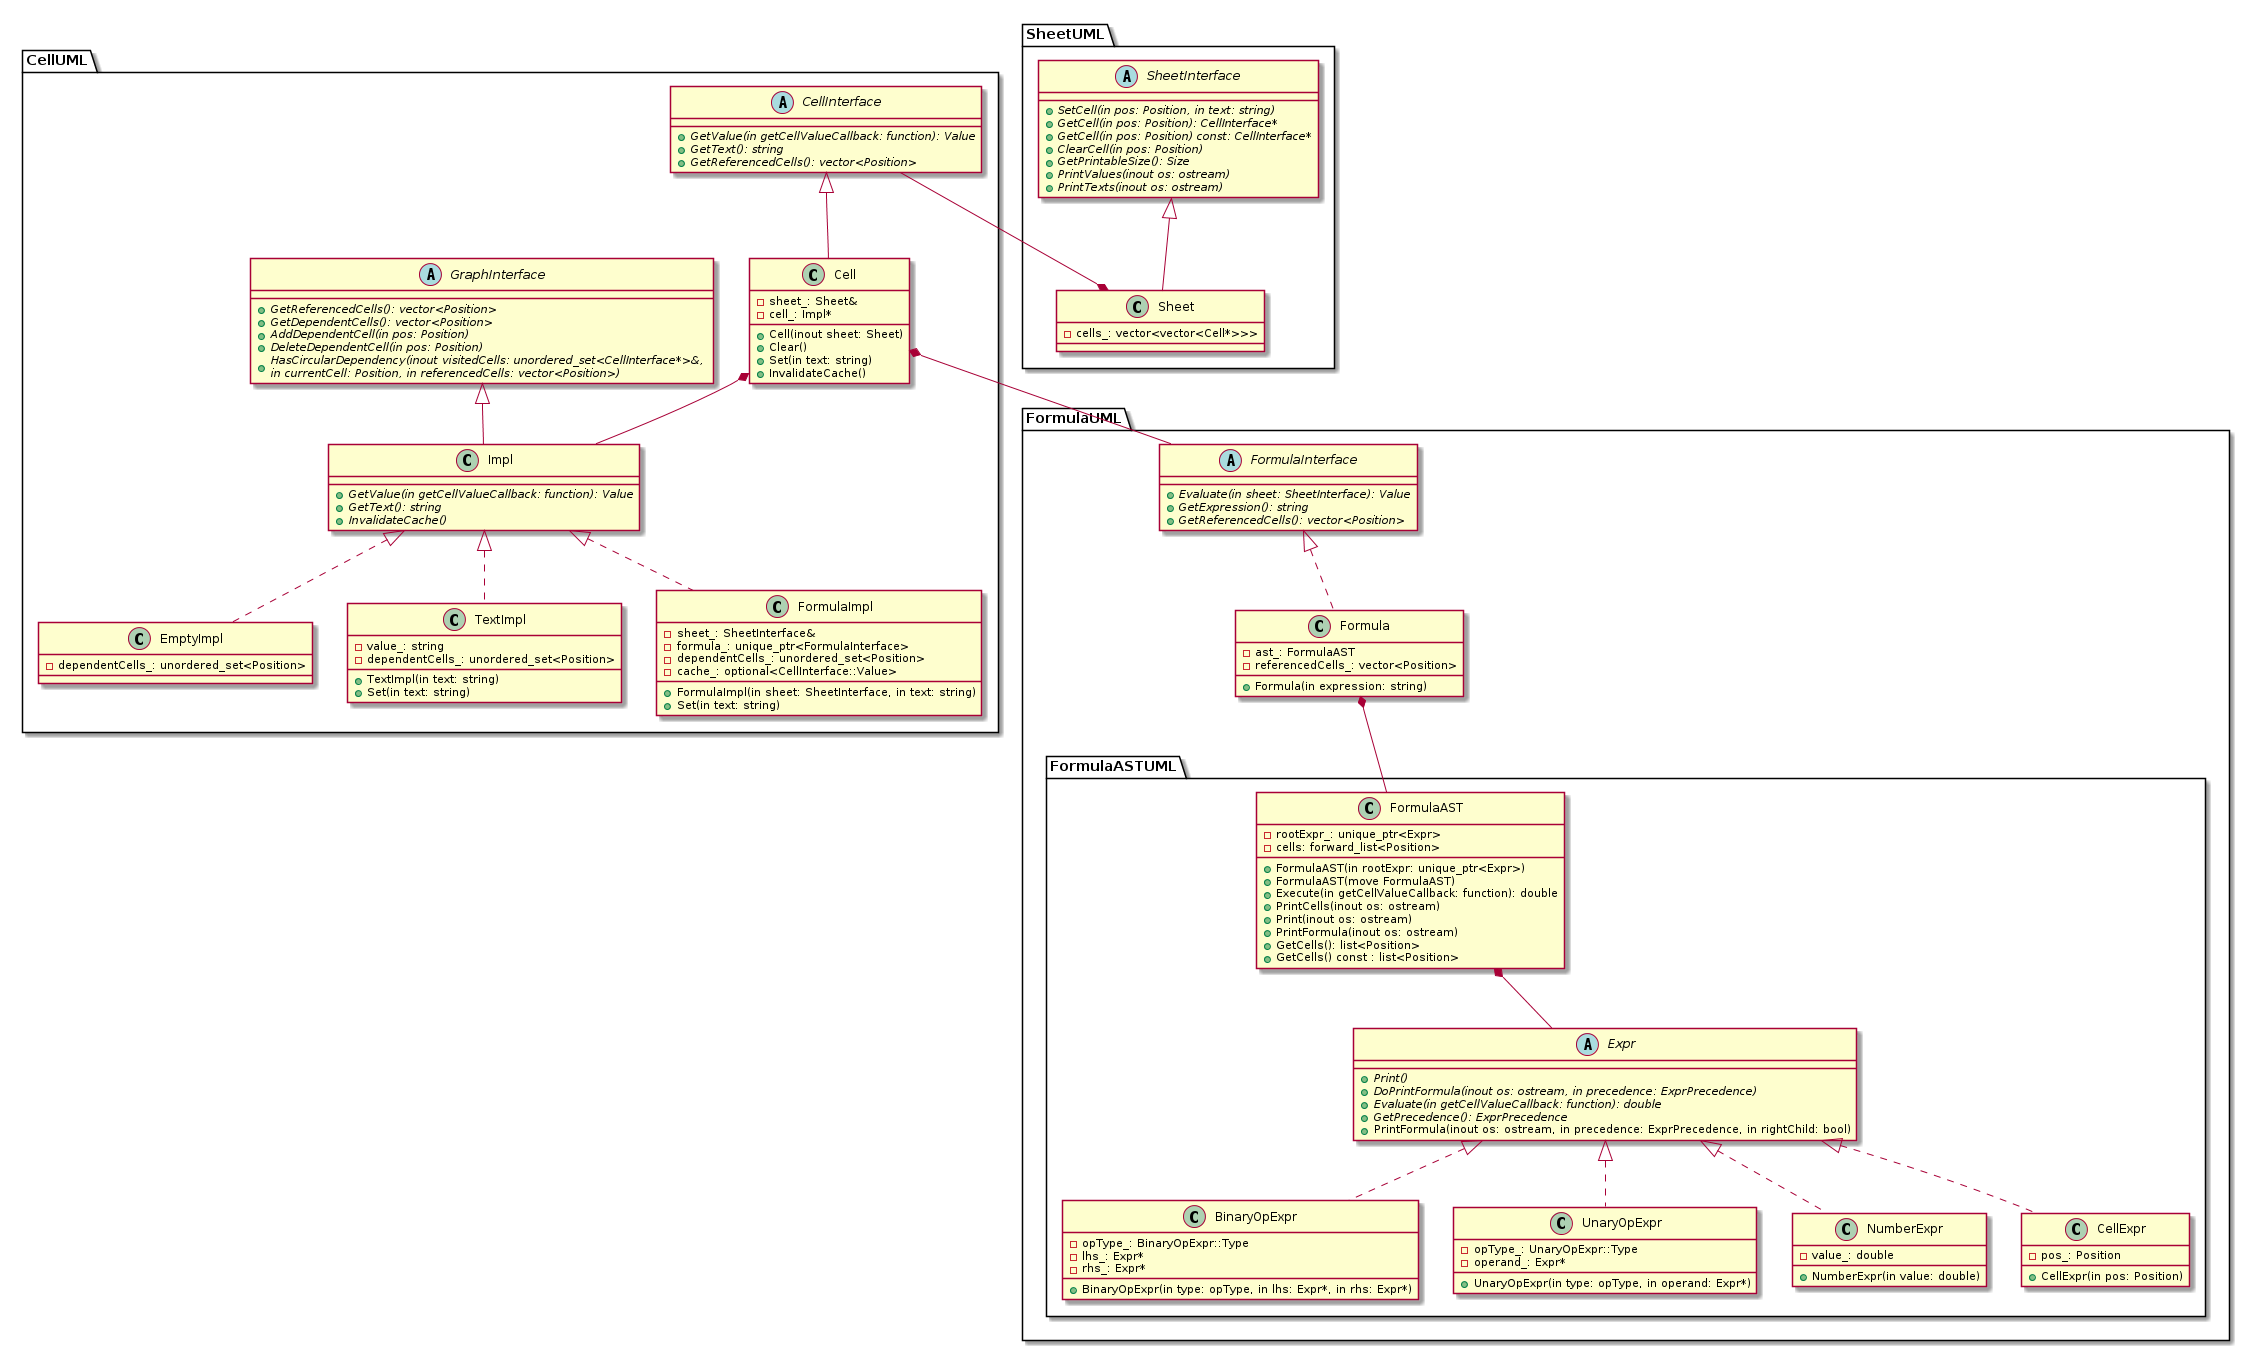

The diagram above was rendered by PlantUML. Its source (embedded in the PNG):
@startuml

package CellUML {

abstract class GraphInterface {
    +{abstract} GetReferencedCells(): vector<Position>
    +{abstract} GetDependentCells(): vector<Position>
    +{abstract} AddDependentCell(in pos: Position)
    +{abstract} DeleteDependentCell(in pos: Position)
    +{abstract} HasCircularDependency(inout visitedCells: unordered_set<CellInterface*>&, \nin currentCell: Position, in referencedCells: vector<Position>)
}

abstract class Impl {
    +{abstract} GetValue(in getCellValueCallback: function): Value
    +{abstract} GetText(): string
    +{abstract} InvalidateCache()
}

class Impl extends GraphInterface

class EmptyImpl {
    -dependentCells_: unordered_set<Position>
}

class TextImpl {
    +TextImpl(in text: string)
    +Set(in text: string)
    -value_: string
    -dependentCells_: unordered_set<Position>
}

class FormulaImpl {
    +FormulaImpl(in sheet: SheetInterface, in text: string)
    +Set(in text: string)

    -sheet_: SheetInterface&
    -formula_: unique_ptr<FormulaInterface>
    -dependentCells_: unordered_set<Position>
    -cache_: optional<CellInterface::Value>
}

class EmptyImpl implements Impl
class TextImpl implements Impl
class FormulaImpl implements Impl


abstract class CellInterface {
    +{abstract} GetValue(in getCellValueCallback: function): Value
    +{abstract} GetText(): string
    +{abstract} GetReferencedCells(): vector<Position>
}

class Cell {
    +Cell(inout sheet: Sheet)
    +Clear()
    +Set(in text: string)
    +InvalidateCache()

    -sheet_: Sheet&
    -cell_: Impl*
}

class Cell extends CellInterface
Cell *-r- Impl

}

package SheetUML {

abstract class SheetInterface {
    +{abstract} SetCell(in pos: Position, in text: string)
    +{abstract} GetCell(in pos: Position): CellInterface*
    +{abstract} GetCell(in pos: Position) const: CellInterface*
    +{abstract} ClearCell(in pos: Position)
    +{abstract} GetPrintableSize(): Size
    +{abstract} PrintValues(inout os: ostream)
    +{abstract} PrintTexts(inout os: ostream)
}

class Sheet {
    -cells_: vector<vector<Cell*>>>
}

class Sheet extends SheetInterface

}

package FormulaUML {

package FormulaASTUML {

abstract class Expr {
    +{abstract} Print()
    +{abstract} DoPrintFormula(inout os: ostream, in precedence: ExprPrecedence)
    +{abstract} Evaluate(in getCellValueCallback: function): double
    +{abstract} GetPrecedence(): ExprPrecedence
    +PrintFormula(inout os: ostream, in precedence: ExprPrecedence, in rightChild: bool)
}

class BinaryOpExpr {
    +BinaryOpExpr(in type: opType, in lhs: Expr*, in rhs: Expr*)
    -opType_: BinaryOpExpr::Type
    -lhs_: Expr*
    -rhs_: Expr*
}

class UnaryOpExpr {
    +UnaryOpExpr(in type: opType, in operand: Expr*)
    -opType_: UnaryOpExpr::Type
    -operand_: Expr*
}

class NumberExpr {
    +NumberExpr(in value: double)
    -value_: double
}

class CellExpr {
    +CellExpr(in pos: Position)
    -pos_: Position
}

class BinaryOpExpr implements Expr
class UnaryOpExpr implements Expr
class NumberExpr implements Expr
class CellExpr implements Expr


class FormulaAST {
    +FormulaAST(in rootExpr: unique_ptr<Expr>)
    +FormulaAST(move FormulaAST)
    +Execute(in getCellValueCallback: function): double
    +PrintCells(inout os: ostream)
    +Print(inout os: ostream)
    +PrintFormula(inout os: ostream)
    +GetCells(): list<Position>
    +GetCells() const : list<Position>

    -rootExpr_: unique_ptr<Expr>
    -cells: forward_list<Position>
}

FormulaAST *-r- Expr

}

abstract class FormulaInterface {
    +{abstract} Evaluate(in sheet: SheetInterface): Value
    +{abstract} GetExpression(): string
    +{abstract} GetReferencedCells(): vector<Position>
}

class Formula {
    +Formula(in expression: string)
    -ast_: FormulaAST
    -referencedCells_: vector<Position>
}

class Formula implements FormulaInterface
Formula *-r- FormulaAST

}

Cell *-r- FormulaInterface
Sheet *-l- CellInterface


@enduml